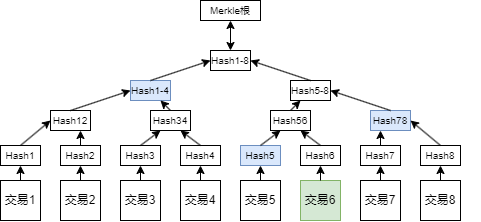

The diagram above was exported from draw.io. Its source (the exported page's mxGraphModel, read from the mxfile embedded in the PNG):
<mxGraphModel dx="683" dy="368" grid="1" gridSize="10" guides="1" tooltips="1" connect="1" arrows="1" fold="1" page="1" pageScale="1" pageWidth="827" pageHeight="1169" math="0" shadow="0">
  <root>
    <mxCell id="0" />
    <mxCell id="1" parent="0" />
    <mxCell id="WLAurE1bfsGOF7Mli5zF-52" value="" style="group" parent="1" vertex="1" connectable="0">
      <mxGeometry x="180" y="280" width="480" height="170" as="geometry" />
    </mxCell>
    <mxCell id="WLAurE1bfsGOF7Mli5zF-3" value="交易1" style="rounded=0;whiteSpace=wrap;html=1;" parent="WLAurE1bfsGOF7Mli5zF-52" vertex="1">
      <mxGeometry y="130" width="40" height="40" as="geometry" />
    </mxCell>
    <mxCell id="WLAurE1bfsGOF7Mli5zF-5" value="&lt;font style=&quot;font-size: 12px;&quot;&gt;交易2&lt;/font&gt;" style="rounded=0;whiteSpace=wrap;html=1;" parent="WLAurE1bfsGOF7Mli5zF-52" vertex="1">
      <mxGeometry x="60" y="130" width="40" height="40" as="geometry" />
    </mxCell>
    <mxCell id="WLAurE1bfsGOF7Mli5zF-6" value="&lt;font style=&quot;font-size: 10px;&quot;&gt;Hash1&lt;/font&gt;" style="rounded=0;whiteSpace=wrap;html=1;" parent="WLAurE1bfsGOF7Mli5zF-52" vertex="1">
      <mxGeometry y="95" width="40" height="20" as="geometry" />
    </mxCell>
    <mxCell id="WLAurE1bfsGOF7Mli5zF-8" value="&lt;font style=&quot;font-size: 10px;&quot;&gt;Hash2&lt;/font&gt;" style="rounded=0;whiteSpace=wrap;html=1;" parent="WLAurE1bfsGOF7Mli5zF-52" vertex="1">
      <mxGeometry x="60" y="95" width="40" height="20" as="geometry" />
    </mxCell>
    <mxCell id="WLAurE1bfsGOF7Mli5zF-9" value="" style="endArrow=classic;html=1;rounded=0;entryX=0.5;entryY=1;entryDx=0;entryDy=0;exitX=0.5;exitY=0;exitDx=0;exitDy=0;" parent="WLAurE1bfsGOF7Mli5zF-52" source="WLAurE1bfsGOF7Mli5zF-3" target="WLAurE1bfsGOF7Mli5zF-6" edge="1">
      <mxGeometry width="50" height="50" relative="1" as="geometry">
        <mxPoint x="-10" y="165" as="sourcePoint" />
        <mxPoint x="40" y="115" as="targetPoint" />
      </mxGeometry>
    </mxCell>
    <mxCell id="WLAurE1bfsGOF7Mli5zF-10" value="" style="endArrow=classic;html=1;rounded=0;entryX=0.5;entryY=1;entryDx=0;entryDy=0;exitX=0.5;exitY=0;exitDx=0;exitDy=0;" parent="WLAurE1bfsGOF7Mli5zF-52" source="WLAurE1bfsGOF7Mli5zF-5" target="WLAurE1bfsGOF7Mli5zF-8" edge="1">
      <mxGeometry width="50" height="50" relative="1" as="geometry">
        <mxPoint x="40" y="145" as="sourcePoint" />
        <mxPoint x="40" y="125" as="targetPoint" />
      </mxGeometry>
    </mxCell>
    <mxCell id="WLAurE1bfsGOF7Mli5zF-11" value="&lt;font style=&quot;font-size: 10px;&quot;&gt;Hash12&lt;/font&gt;" style="rounded=0;whiteSpace=wrap;html=1;" parent="WLAurE1bfsGOF7Mli5zF-52" vertex="1">
      <mxGeometry x="50" y="60" width="40" height="20" as="geometry" />
    </mxCell>
    <mxCell id="WLAurE1bfsGOF7Mli5zF-12" value="" style="endArrow=classic;html=1;rounded=0;entryX=0.75;entryY=1;entryDx=0;entryDy=0;exitX=0.5;exitY=0;exitDx=0;exitDy=0;" parent="WLAurE1bfsGOF7Mli5zF-52" source="WLAurE1bfsGOF7Mli5zF-8" target="WLAurE1bfsGOF7Mli5zF-11" edge="1">
      <mxGeometry width="50" height="50" relative="1" as="geometry">
        <mxPoint x="80" y="145" as="sourcePoint" />
        <mxPoint x="80" y="125" as="targetPoint" />
      </mxGeometry>
    </mxCell>
    <mxCell id="WLAurE1bfsGOF7Mli5zF-13" value="" style="endArrow=classic;html=1;rounded=0;entryX=0;entryY=0.5;entryDx=0;entryDy=0;exitX=0.5;exitY=0;exitDx=0;exitDy=0;" parent="WLAurE1bfsGOF7Mli5zF-52" source="WLAurE1bfsGOF7Mli5zF-6" target="WLAurE1bfsGOF7Mli5zF-11" edge="1">
      <mxGeometry width="50" height="50" relative="1" as="geometry">
        <mxPoint x="50" y="105" as="sourcePoint" />
        <mxPoint x="30" y="85" as="targetPoint" />
      </mxGeometry>
    </mxCell>
    <mxCell id="WLAurE1bfsGOF7Mli5zF-14" value="交易3" style="rounded=0;whiteSpace=wrap;html=1;" parent="WLAurE1bfsGOF7Mli5zF-52" vertex="1">
      <mxGeometry x="120" y="130" width="40" height="40" as="geometry" />
    </mxCell>
    <mxCell id="WLAurE1bfsGOF7Mli5zF-15" value="&lt;font style=&quot;font-size: 12px;&quot;&gt;交易4&lt;/font&gt;" style="rounded=0;whiteSpace=wrap;html=1;" parent="WLAurE1bfsGOF7Mli5zF-52" vertex="1">
      <mxGeometry x="180" y="130" width="40" height="40" as="geometry" />
    </mxCell>
    <mxCell id="WLAurE1bfsGOF7Mli5zF-16" value="&lt;font style=&quot;font-size: 10px;&quot;&gt;Hash3&lt;/font&gt;" style="rounded=0;whiteSpace=wrap;html=1;" parent="WLAurE1bfsGOF7Mli5zF-52" vertex="1">
      <mxGeometry x="120" y="95" width="40" height="20" as="geometry" />
    </mxCell>
    <mxCell id="WLAurE1bfsGOF7Mli5zF-17" value="&lt;font style=&quot;font-size: 10px;&quot;&gt;Hash4&lt;/font&gt;" style="rounded=0;whiteSpace=wrap;html=1;" parent="WLAurE1bfsGOF7Mli5zF-52" vertex="1">
      <mxGeometry x="180" y="95" width="40" height="20" as="geometry" />
    </mxCell>
    <mxCell id="WLAurE1bfsGOF7Mli5zF-18" value="" style="endArrow=classic;html=1;rounded=0;entryX=0.5;entryY=1;entryDx=0;entryDy=0;exitX=0.5;exitY=0;exitDx=0;exitDy=0;" parent="WLAurE1bfsGOF7Mli5zF-52" source="WLAurE1bfsGOF7Mli5zF-14" target="WLAurE1bfsGOF7Mli5zF-16" edge="1">
      <mxGeometry width="50" height="50" relative="1" as="geometry">
        <mxPoint x="110" y="165" as="sourcePoint" />
        <mxPoint x="160" y="115" as="targetPoint" />
      </mxGeometry>
    </mxCell>
    <mxCell id="WLAurE1bfsGOF7Mli5zF-19" value="" style="endArrow=classic;html=1;rounded=0;entryX=0.5;entryY=1;entryDx=0;entryDy=0;exitX=0.5;exitY=0;exitDx=0;exitDy=0;" parent="WLAurE1bfsGOF7Mli5zF-52" source="WLAurE1bfsGOF7Mli5zF-15" target="WLAurE1bfsGOF7Mli5zF-17" edge="1">
      <mxGeometry width="50" height="50" relative="1" as="geometry">
        <mxPoint x="160" y="145" as="sourcePoint" />
        <mxPoint x="160" y="125" as="targetPoint" />
      </mxGeometry>
    </mxCell>
    <mxCell id="WLAurE1bfsGOF7Mli5zF-20" value="&lt;font style=&quot;font-size: 10px;&quot;&gt;Hash34&lt;/font&gt;" style="rounded=0;whiteSpace=wrap;html=1;" parent="WLAurE1bfsGOF7Mli5zF-52" vertex="1">
      <mxGeometry x="150" y="60" width="40" height="20" as="geometry" />
    </mxCell>
    <mxCell id="WLAurE1bfsGOF7Mli5zF-21" value="" style="endArrow=classic;html=1;rounded=0;entryX=0.75;entryY=1;entryDx=0;entryDy=0;exitX=0.5;exitY=0;exitDx=0;exitDy=0;" parent="WLAurE1bfsGOF7Mli5zF-52" source="WLAurE1bfsGOF7Mli5zF-17" target="WLAurE1bfsGOF7Mli5zF-20" edge="1">
      <mxGeometry width="50" height="50" relative="1" as="geometry">
        <mxPoint x="200" y="145" as="sourcePoint" />
        <mxPoint x="200" y="125" as="targetPoint" />
      </mxGeometry>
    </mxCell>
    <mxCell id="WLAurE1bfsGOF7Mli5zF-22" value="" style="endArrow=classic;html=1;rounded=0;entryX=0.25;entryY=1;entryDx=0;entryDy=0;exitX=0.5;exitY=0;exitDx=0;exitDy=0;" parent="WLAurE1bfsGOF7Mli5zF-52" source="WLAurE1bfsGOF7Mli5zF-16" target="WLAurE1bfsGOF7Mli5zF-20" edge="1">
      <mxGeometry width="50" height="50" relative="1" as="geometry">
        <mxPoint x="170" y="105" as="sourcePoint" />
        <mxPoint x="150" y="85" as="targetPoint" />
      </mxGeometry>
    </mxCell>
    <mxCell id="WLAurE1bfsGOF7Mli5zF-23" value="交易5" style="rounded=0;whiteSpace=wrap;html=1;" parent="WLAurE1bfsGOF7Mli5zF-52" vertex="1">
      <mxGeometry x="240" y="130" width="40" height="40" as="geometry" />
    </mxCell>
    <mxCell id="WLAurE1bfsGOF7Mli5zF-24" value="&lt;font style=&quot;font-size: 12px;&quot;&gt;交易6&lt;/font&gt;" style="rounded=0;whiteSpace=wrap;html=1;fillColor=#d5e8d4;strokeColor=#82b366;" parent="WLAurE1bfsGOF7Mli5zF-52" vertex="1">
      <mxGeometry x="300" y="130" width="40" height="40" as="geometry" />
    </mxCell>
    <mxCell id="WLAurE1bfsGOF7Mli5zF-25" value="&lt;font style=&quot;font-size: 10px;&quot;&gt;Hash5&lt;/font&gt;" style="rounded=0;whiteSpace=wrap;html=1;fillColor=#dae8fc;strokeColor=#6c8ebf;" parent="WLAurE1bfsGOF7Mli5zF-52" vertex="1">
      <mxGeometry x="240" y="95" width="40" height="20" as="geometry" />
    </mxCell>
    <mxCell id="WLAurE1bfsGOF7Mli5zF-26" value="&lt;font style=&quot;font-size: 10px;&quot;&gt;Hash6&lt;/font&gt;" style="rounded=0;whiteSpace=wrap;html=1;" parent="WLAurE1bfsGOF7Mli5zF-52" vertex="1">
      <mxGeometry x="300" y="95" width="40" height="20" as="geometry" />
    </mxCell>
    <mxCell id="WLAurE1bfsGOF7Mli5zF-27" value="" style="endArrow=classic;html=1;rounded=0;entryX=0.5;entryY=1;entryDx=0;entryDy=0;exitX=0.5;exitY=0;exitDx=0;exitDy=0;" parent="WLAurE1bfsGOF7Mli5zF-52" source="WLAurE1bfsGOF7Mli5zF-23" target="WLAurE1bfsGOF7Mli5zF-25" edge="1">
      <mxGeometry width="50" height="50" relative="1" as="geometry">
        <mxPoint x="230" y="165" as="sourcePoint" />
        <mxPoint x="280" y="115" as="targetPoint" />
      </mxGeometry>
    </mxCell>
    <mxCell id="WLAurE1bfsGOF7Mli5zF-28" value="" style="endArrow=classic;html=1;rounded=0;entryX=0.5;entryY=1;entryDx=0;entryDy=0;exitX=0.5;exitY=0;exitDx=0;exitDy=0;" parent="WLAurE1bfsGOF7Mli5zF-52" source="WLAurE1bfsGOF7Mli5zF-24" target="WLAurE1bfsGOF7Mli5zF-26" edge="1">
      <mxGeometry width="50" height="50" relative="1" as="geometry">
        <mxPoint x="280" y="145" as="sourcePoint" />
        <mxPoint x="280" y="125" as="targetPoint" />
      </mxGeometry>
    </mxCell>
    <mxCell id="WLAurE1bfsGOF7Mli5zF-29" value="&lt;font style=&quot;font-size: 10px;&quot;&gt;Hash56&lt;/font&gt;" style="rounded=0;whiteSpace=wrap;html=1;" parent="WLAurE1bfsGOF7Mli5zF-52" vertex="1">
      <mxGeometry x="270" y="60" width="40" height="20" as="geometry" />
    </mxCell>
    <mxCell id="WLAurE1bfsGOF7Mli5zF-30" value="" style="endArrow=classic;html=1;rounded=0;entryX=0.75;entryY=1;entryDx=0;entryDy=0;exitX=0.5;exitY=0;exitDx=0;exitDy=0;" parent="WLAurE1bfsGOF7Mli5zF-52" source="WLAurE1bfsGOF7Mli5zF-26" target="WLAurE1bfsGOF7Mli5zF-29" edge="1">
      <mxGeometry width="50" height="50" relative="1" as="geometry">
        <mxPoint x="320" y="145" as="sourcePoint" />
        <mxPoint x="320" y="125" as="targetPoint" />
      </mxGeometry>
    </mxCell>
    <mxCell id="WLAurE1bfsGOF7Mli5zF-31" value="" style="endArrow=classic;html=1;rounded=0;entryX=0.25;entryY=1;entryDx=0;entryDy=0;exitX=0.5;exitY=0;exitDx=0;exitDy=0;" parent="WLAurE1bfsGOF7Mli5zF-52" source="WLAurE1bfsGOF7Mli5zF-25" target="WLAurE1bfsGOF7Mli5zF-29" edge="1">
      <mxGeometry width="50" height="50" relative="1" as="geometry">
        <mxPoint x="290" y="105" as="sourcePoint" />
        <mxPoint x="270" y="85" as="targetPoint" />
      </mxGeometry>
    </mxCell>
    <mxCell id="WLAurE1bfsGOF7Mli5zF-32" value="交易7" style="rounded=0;whiteSpace=wrap;html=1;" parent="WLAurE1bfsGOF7Mli5zF-52" vertex="1">
      <mxGeometry x="360" y="130" width="40" height="40" as="geometry" />
    </mxCell>
    <mxCell id="WLAurE1bfsGOF7Mli5zF-33" value="&lt;font style=&quot;font-size: 12px;&quot;&gt;交易8&lt;/font&gt;" style="rounded=0;whiteSpace=wrap;html=1;" parent="WLAurE1bfsGOF7Mli5zF-52" vertex="1">
      <mxGeometry x="420" y="130" width="40" height="40" as="geometry" />
    </mxCell>
    <mxCell id="WLAurE1bfsGOF7Mli5zF-34" value="&lt;font style=&quot;font-size: 10px;&quot;&gt;Hash7&lt;/font&gt;" style="rounded=0;whiteSpace=wrap;html=1;" parent="WLAurE1bfsGOF7Mli5zF-52" vertex="1">
      <mxGeometry x="360" y="95" width="40" height="20" as="geometry" />
    </mxCell>
    <mxCell id="WLAurE1bfsGOF7Mli5zF-35" value="&lt;font style=&quot;font-size: 10px;&quot;&gt;Hash8&lt;/font&gt;" style="rounded=0;whiteSpace=wrap;html=1;" parent="WLAurE1bfsGOF7Mli5zF-52" vertex="1">
      <mxGeometry x="420" y="95" width="40" height="20" as="geometry" />
    </mxCell>
    <mxCell id="WLAurE1bfsGOF7Mli5zF-36" value="" style="endArrow=classic;html=1;rounded=0;entryX=0.5;entryY=1;entryDx=0;entryDy=0;exitX=0.5;exitY=0;exitDx=0;exitDy=0;" parent="WLAurE1bfsGOF7Mli5zF-52" source="WLAurE1bfsGOF7Mli5zF-32" target="WLAurE1bfsGOF7Mli5zF-34" edge="1">
      <mxGeometry width="50" height="50" relative="1" as="geometry">
        <mxPoint x="350" y="165" as="sourcePoint" />
        <mxPoint x="400" y="115" as="targetPoint" />
      </mxGeometry>
    </mxCell>
    <mxCell id="WLAurE1bfsGOF7Mli5zF-37" value="" style="endArrow=classic;html=1;rounded=0;entryX=0.5;entryY=1;entryDx=0;entryDy=0;exitX=0.5;exitY=0;exitDx=0;exitDy=0;" parent="WLAurE1bfsGOF7Mli5zF-52" source="WLAurE1bfsGOF7Mli5zF-33" target="WLAurE1bfsGOF7Mli5zF-35" edge="1">
      <mxGeometry width="50" height="50" relative="1" as="geometry">
        <mxPoint x="400" y="145" as="sourcePoint" />
        <mxPoint x="400" y="125" as="targetPoint" />
      </mxGeometry>
    </mxCell>
    <mxCell id="WLAurE1bfsGOF7Mli5zF-38" value="&lt;font style=&quot;font-size: 10px;&quot;&gt;Hash78&lt;/font&gt;" style="rounded=0;whiteSpace=wrap;html=1;fillColor=#dae8fc;strokeColor=#6c8ebf;" parent="WLAurE1bfsGOF7Mli5zF-52" vertex="1">
      <mxGeometry x="370" y="60" width="40" height="20" as="geometry" />
    </mxCell>
    <mxCell id="WLAurE1bfsGOF7Mli5zF-39" value="" style="endArrow=classic;html=1;rounded=0;entryX=1;entryY=0.5;entryDx=0;entryDy=0;exitX=0.5;exitY=0;exitDx=0;exitDy=0;" parent="WLAurE1bfsGOF7Mli5zF-52" source="WLAurE1bfsGOF7Mli5zF-35" target="WLAurE1bfsGOF7Mli5zF-38" edge="1">
      <mxGeometry width="50" height="50" relative="1" as="geometry">
        <mxPoint x="440" y="145" as="sourcePoint" />
        <mxPoint x="440" y="125" as="targetPoint" />
      </mxGeometry>
    </mxCell>
    <mxCell id="WLAurE1bfsGOF7Mli5zF-40" value="" style="endArrow=classic;html=1;rounded=0;entryX=0.25;entryY=1;entryDx=0;entryDy=0;exitX=0.5;exitY=0;exitDx=0;exitDy=0;" parent="WLAurE1bfsGOF7Mli5zF-52" source="WLAurE1bfsGOF7Mli5zF-34" target="WLAurE1bfsGOF7Mli5zF-38" edge="1">
      <mxGeometry width="50" height="50" relative="1" as="geometry">
        <mxPoint x="410" y="105" as="sourcePoint" />
        <mxPoint x="390" y="85" as="targetPoint" />
      </mxGeometry>
    </mxCell>
    <mxCell id="WLAurE1bfsGOF7Mli5zF-41" value="&lt;font style=&quot;font-size: 10px;&quot;&gt;Hash1-4&lt;/font&gt;" style="rounded=0;whiteSpace=wrap;html=1;fillColor=#dae8fc;strokeColor=#6c8ebf;" parent="WLAurE1bfsGOF7Mli5zF-52" vertex="1">
      <mxGeometry x="130" y="30" width="40" height="20" as="geometry" />
    </mxCell>
    <mxCell id="WLAurE1bfsGOF7Mli5zF-44" value="" style="endArrow=classic;html=1;rounded=0;entryX=0;entryY=0.5;entryDx=0;entryDy=0;exitX=0.5;exitY=0;exitDx=0;exitDy=0;" parent="WLAurE1bfsGOF7Mli5zF-52" source="WLAurE1bfsGOF7Mli5zF-11" target="WLAurE1bfsGOF7Mli5zF-41" edge="1">
      <mxGeometry width="50" height="50" relative="1" as="geometry">
        <mxPoint x="30" y="105" as="sourcePoint" />
        <mxPoint x="50" y="85" as="targetPoint" />
      </mxGeometry>
    </mxCell>
    <mxCell id="WLAurE1bfsGOF7Mli5zF-45" value="" style="endArrow=classic;html=1;rounded=0;entryX=0.75;entryY=1;entryDx=0;entryDy=0;exitX=0.5;exitY=0;exitDx=0;exitDy=0;" parent="WLAurE1bfsGOF7Mli5zF-52" source="WLAurE1bfsGOF7Mli5zF-20" target="WLAurE1bfsGOF7Mli5zF-41" edge="1">
      <mxGeometry width="50" height="50" relative="1" as="geometry">
        <mxPoint x="60" y="65" as="sourcePoint" />
        <mxPoint x="110" y="40" as="targetPoint" />
      </mxGeometry>
    </mxCell>
    <mxCell id="WLAurE1bfsGOF7Mli5zF-46" value="&lt;font style=&quot;font-size: 10px;&quot;&gt;Hash5-8&lt;/font&gt;" style="rounded=0;whiteSpace=wrap;html=1;" parent="WLAurE1bfsGOF7Mli5zF-52" vertex="1">
      <mxGeometry x="290" y="30" width="40" height="20" as="geometry" />
    </mxCell>
    <mxCell id="WLAurE1bfsGOF7Mli5zF-47" value="" style="endArrow=classic;html=1;rounded=0;entryX=0.25;entryY=1;entryDx=0;entryDy=0;exitX=0.5;exitY=0;exitDx=0;exitDy=0;" parent="WLAurE1bfsGOF7Mli5zF-52" source="WLAurE1bfsGOF7Mli5zF-29" target="WLAurE1bfsGOF7Mli5zF-46" edge="1">
      <mxGeometry width="50" height="50" relative="1" as="geometry">
        <mxPoint x="270" y="105" as="sourcePoint" />
        <mxPoint x="290" y="85" as="targetPoint" />
      </mxGeometry>
    </mxCell>
    <mxCell id="WLAurE1bfsGOF7Mli5zF-48" value="" style="endArrow=classic;html=1;rounded=0;entryX=1;entryY=0.5;entryDx=0;entryDy=0;exitX=0.5;exitY=0;exitDx=0;exitDy=0;" parent="WLAurE1bfsGOF7Mli5zF-52" source="WLAurE1bfsGOF7Mli5zF-38" target="WLAurE1bfsGOF7Mli5zF-46" edge="1">
      <mxGeometry width="50" height="50" relative="1" as="geometry">
        <mxPoint x="300" y="65" as="sourcePoint" />
        <mxPoint x="360" y="40" as="targetPoint" />
      </mxGeometry>
    </mxCell>
    <mxCell id="WLAurE1bfsGOF7Mli5zF-49" value="&lt;font style=&quot;font-size: 10px;&quot;&gt;Hash1-8&lt;/font&gt;" style="rounded=0;whiteSpace=wrap;html=1;" parent="WLAurE1bfsGOF7Mli5zF-52" vertex="1">
      <mxGeometry x="210" width="40" height="20" as="geometry" />
    </mxCell>
    <mxCell id="WLAurE1bfsGOF7Mli5zF-50" value="" style="endArrow=classic;html=1;rounded=0;entryX=0;entryY=0.5;entryDx=0;entryDy=0;exitX=0.5;exitY=0;exitDx=0;exitDy=0;" parent="WLAurE1bfsGOF7Mli5zF-52" source="WLAurE1bfsGOF7Mli5zF-41" target="WLAurE1bfsGOF7Mli5zF-49" edge="1">
      <mxGeometry width="50" height="50" relative="1" as="geometry">
        <mxPoint x="110" y="30" as="sourcePoint" />
        <mxPoint x="220" y="10" as="targetPoint" />
      </mxGeometry>
    </mxCell>
    <mxCell id="WLAurE1bfsGOF7Mli5zF-51" value="" style="endArrow=classic;html=1;rounded=0;entryX=1;entryY=0.5;entryDx=0;entryDy=0;exitX=0.5;exitY=0;exitDx=0;exitDy=0;" parent="WLAurE1bfsGOF7Mli5zF-52" source="WLAurE1bfsGOF7Mli5zF-46" target="WLAurE1bfsGOF7Mli5zF-49" edge="1">
      <mxGeometry width="50" height="50" relative="1" as="geometry">
        <mxPoint x="120" y="40" as="sourcePoint" />
        <mxPoint x="240" y="10" as="targetPoint" />
      </mxGeometry>
    </mxCell>
    <mxCell id="WLAurE1bfsGOF7Mli5zF-55" value="&lt;font style=&quot;font-size: 10px;&quot;&gt;Merkle根&lt;/font&gt;" style="rounded=0;whiteSpace=wrap;html=1;" parent="1" vertex="1">
      <mxGeometry x="380" y="230" width="60" height="20" as="geometry" />
    </mxCell>
    <mxCell id="WLAurE1bfsGOF7Mli5zF-66" value="" style="edgeStyle=orthogonalEdgeStyle;rounded=0;orthogonalLoop=1;jettySize=auto;html=1;startArrow=classic;startFill=1;" parent="1" source="WLAurE1bfsGOF7Mli5zF-49" target="WLAurE1bfsGOF7Mli5zF-55" edge="1">
      <mxGeometry relative="1" as="geometry" />
    </mxCell>
  </root>
</mxGraphModel>